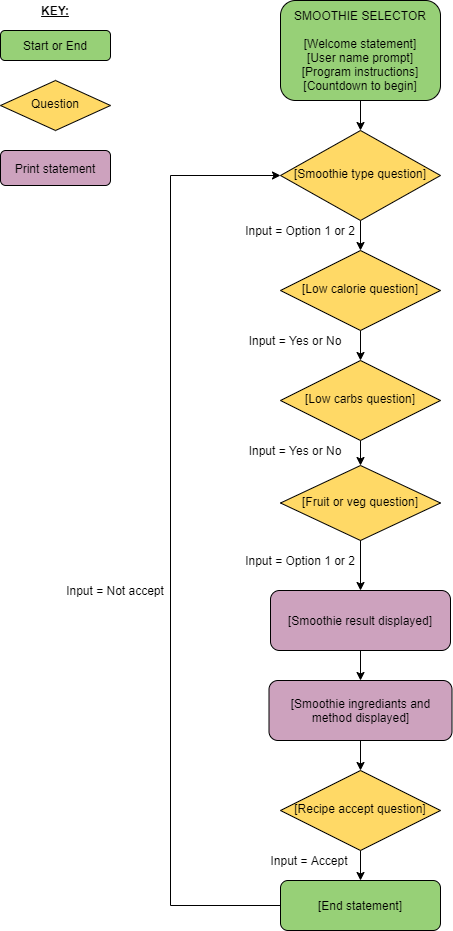

The diagram above was exported from draw.io. Its source (the exported page's mxGraphModel, read from the mxfile embedded in the PNG):
<mxGraphModel dx="1202" dy="484" grid="1" gridSize="10" guides="1" tooltips="1" connect="1" arrows="1" fold="1" page="1" pageScale="1" pageWidth="827" pageHeight="1169" math="0" shadow="0">
  <root>
    <mxCell id="WIyWlLk6GJQsqaUBKTNV-0" />
    <mxCell id="WIyWlLk6GJQsqaUBKTNV-1" parent="WIyWlLk6GJQsqaUBKTNV-0" />
    <mxCell id="FCEDN5HShVZtYdISkB3n-8" value="" style="edgeStyle=orthogonalEdgeStyle;rounded=0;orthogonalLoop=1;jettySize=auto;html=1;" edge="1" parent="WIyWlLk6GJQsqaUBKTNV-1" source="WIyWlLk6GJQsqaUBKTNV-3" target="FCEDN5HShVZtYdISkB3n-2">
      <mxGeometry relative="1" as="geometry" />
    </mxCell>
    <mxCell id="WIyWlLk6GJQsqaUBKTNV-3" value="&lt;font&gt;&lt;font style=&quot;font-size: 12px&quot;&gt;SMOOTHIE SELECTOR&lt;br&gt;&lt;br&gt;[Welcome statement]&lt;br&gt;[User name prompt]&lt;br&gt;[Program instructions]&lt;br&gt;[Countdown to begin]&lt;/font&gt;&lt;br&gt;&lt;/font&gt;" style="rounded=1;whiteSpace=wrap;html=1;fontSize=12;glass=0;strokeWidth=1;shadow=0;fillColor=#97D077;" parent="WIyWlLk6GJQsqaUBKTNV-1" vertex="1">
      <mxGeometry x="330" y="40" width="160" height="100" as="geometry" />
    </mxCell>
    <mxCell id="FCEDN5HShVZtYdISkB3n-10" value="" style="edgeStyle=orthogonalEdgeStyle;rounded=0;orthogonalLoop=1;jettySize=auto;html=1;" edge="1" parent="WIyWlLk6GJQsqaUBKTNV-1" source="WIyWlLk6GJQsqaUBKTNV-6" target="FCEDN5HShVZtYdISkB3n-0">
      <mxGeometry relative="1" as="geometry" />
    </mxCell>
    <mxCell id="WIyWlLk6GJQsqaUBKTNV-6" value="[Low calorie question]" style="rhombus;whiteSpace=wrap;html=1;shadow=0;fontFamily=Helvetica;fontSize=12;align=center;strokeWidth=1;spacing=6;spacingTop=-4;fillColor=#FFD966;" parent="WIyWlLk6GJQsqaUBKTNV-1" vertex="1">
      <mxGeometry x="330" y="290" width="160" height="80" as="geometry" />
    </mxCell>
    <mxCell id="FCEDN5HShVZtYdISkB3n-11" value="" style="edgeStyle=orthogonalEdgeStyle;rounded=0;orthogonalLoop=1;jettySize=auto;html=1;" edge="1" parent="WIyWlLk6GJQsqaUBKTNV-1" source="FCEDN5HShVZtYdISkB3n-0" target="FCEDN5HShVZtYdISkB3n-1">
      <mxGeometry relative="1" as="geometry" />
    </mxCell>
    <mxCell id="FCEDN5HShVZtYdISkB3n-0" value="[Low carbs question]" style="rhombus;whiteSpace=wrap;html=1;shadow=0;fontFamily=Helvetica;fontSize=12;align=center;strokeWidth=1;spacing=6;spacingTop=-4;fillColor=#FFD966;" vertex="1" parent="WIyWlLk6GJQsqaUBKTNV-1">
      <mxGeometry x="330" y="400" width="160" height="80" as="geometry" />
    </mxCell>
    <mxCell id="FCEDN5HShVZtYdISkB3n-14" value="" style="edgeStyle=orthogonalEdgeStyle;rounded=0;orthogonalLoop=1;jettySize=auto;html=1;" edge="1" parent="WIyWlLk6GJQsqaUBKTNV-1" source="FCEDN5HShVZtYdISkB3n-1" target="FCEDN5HShVZtYdISkB3n-5">
      <mxGeometry relative="1" as="geometry" />
    </mxCell>
    <mxCell id="FCEDN5HShVZtYdISkB3n-1" value="[Fruit or veg question]" style="rhombus;whiteSpace=wrap;html=1;shadow=0;fontFamily=Helvetica;fontSize=12;align=center;strokeWidth=1;spacing=6;spacingTop=-4;fillColor=#FFD966;" vertex="1" parent="WIyWlLk6GJQsqaUBKTNV-1">
      <mxGeometry x="330" y="505" width="160" height="75" as="geometry" />
    </mxCell>
    <mxCell id="FCEDN5HShVZtYdISkB3n-9" value="" style="edgeStyle=orthogonalEdgeStyle;rounded=0;orthogonalLoop=1;jettySize=auto;html=1;" edge="1" parent="WIyWlLk6GJQsqaUBKTNV-1" source="FCEDN5HShVZtYdISkB3n-2" target="WIyWlLk6GJQsqaUBKTNV-6">
      <mxGeometry relative="1" as="geometry" />
    </mxCell>
    <mxCell id="FCEDN5HShVZtYdISkB3n-2" value="[Smoothie type question]" style="rhombus;whiteSpace=wrap;html=1;shadow=0;fontFamily=Helvetica;fontSize=12;align=center;strokeWidth=1;spacing=6;spacingTop=-4;fillColor=#FFD966;" vertex="1" parent="WIyWlLk6GJQsqaUBKTNV-1">
      <mxGeometry x="330" y="170" width="160" height="90" as="geometry" />
    </mxCell>
    <mxCell id="FCEDN5HShVZtYdISkB3n-19" value="" style="edgeStyle=orthogonalEdgeStyle;rounded=0;orthogonalLoop=1;jettySize=auto;html=1;" edge="1" parent="WIyWlLk6GJQsqaUBKTNV-1" source="FCEDN5HShVZtYdISkB3n-4" target="FCEDN5HShVZtYdISkB3n-7">
      <mxGeometry relative="1" as="geometry" />
    </mxCell>
    <mxCell id="FCEDN5HShVZtYdISkB3n-4" value="[Recipe accept question]" style="rhombus;whiteSpace=wrap;html=1;shadow=0;fontFamily=Helvetica;fontSize=12;align=center;strokeWidth=1;spacing=6;spacingTop=-4;fillColor=#FFD966;" vertex="1" parent="WIyWlLk6GJQsqaUBKTNV-1">
      <mxGeometry x="330" y="810" width="160" height="80" as="geometry" />
    </mxCell>
    <mxCell id="FCEDN5HShVZtYdISkB3n-17" value="" style="edgeStyle=orthogonalEdgeStyle;rounded=0;orthogonalLoop=1;jettySize=auto;html=1;" edge="1" parent="WIyWlLk6GJQsqaUBKTNV-1" source="FCEDN5HShVZtYdISkB3n-5" target="FCEDN5HShVZtYdISkB3n-15">
      <mxGeometry relative="1" as="geometry" />
    </mxCell>
    <mxCell id="FCEDN5HShVZtYdISkB3n-5" value="[Smoothie result displayed]" style="rounded=1;whiteSpace=wrap;html=1;fillColor=#CDA2BE;" vertex="1" parent="WIyWlLk6GJQsqaUBKTNV-1">
      <mxGeometry x="320" y="630" width="180" height="60" as="geometry" />
    </mxCell>
    <mxCell id="FCEDN5HShVZtYdISkB3n-43" style="edgeStyle=orthogonalEdgeStyle;rounded=0;orthogonalLoop=1;jettySize=auto;html=1;entryX=0;entryY=0.5;entryDx=0;entryDy=0;" edge="1" parent="WIyWlLk6GJQsqaUBKTNV-1" source="FCEDN5HShVZtYdISkB3n-7" target="FCEDN5HShVZtYdISkB3n-2">
      <mxGeometry relative="1" as="geometry">
        <Array as="points">
          <mxPoint x="220" y="945" />
          <mxPoint x="220" y="215" />
        </Array>
      </mxGeometry>
    </mxCell>
    <mxCell id="FCEDN5HShVZtYdISkB3n-7" value="&lt;font&gt;[End statement]&lt;br&gt;&lt;/font&gt;" style="rounded=1;whiteSpace=wrap;html=1;fontSize=12;glass=0;strokeWidth=1;shadow=0;fillColor=#97D077;" vertex="1" parent="WIyWlLk6GJQsqaUBKTNV-1">
      <mxGeometry x="330" y="920" width="160" height="50" as="geometry" />
    </mxCell>
    <mxCell id="FCEDN5HShVZtYdISkB3n-18" value="" style="edgeStyle=orthogonalEdgeStyle;rounded=0;orthogonalLoop=1;jettySize=auto;html=1;" edge="1" parent="WIyWlLk6GJQsqaUBKTNV-1" source="FCEDN5HShVZtYdISkB3n-15" target="FCEDN5HShVZtYdISkB3n-4">
      <mxGeometry relative="1" as="geometry" />
    </mxCell>
    <mxCell id="FCEDN5HShVZtYdISkB3n-15" value="[Smoothie ingrediants and method displayed]" style="rounded=1;whiteSpace=wrap;html=1;fillColor=#CDA2BE;" vertex="1" parent="WIyWlLk6GJQsqaUBKTNV-1">
      <mxGeometry x="318.5" y="720" width="183" height="60" as="geometry" />
    </mxCell>
    <mxCell id="FCEDN5HShVZtYdISkB3n-20" value="Input = Option 1 or 2" style="text;html=1;strokeColor=none;fillColor=none;align=center;verticalAlign=middle;whiteSpace=wrap;rounded=0;" vertex="1" parent="WIyWlLk6GJQsqaUBKTNV-1">
      <mxGeometry x="290" y="260" width="120" height="20" as="geometry" />
    </mxCell>
    <mxCell id="FCEDN5HShVZtYdISkB3n-24" value="Input = Yes or No" style="text;html=1;strokeColor=none;fillColor=none;align=center;verticalAlign=middle;whiteSpace=wrap;rounded=0;" vertex="1" parent="WIyWlLk6GJQsqaUBKTNV-1">
      <mxGeometry x="290" y="370" width="110" height="20" as="geometry" />
    </mxCell>
    <mxCell id="FCEDN5HShVZtYdISkB3n-34" value="Input = Yes or No" style="text;html=1;strokeColor=none;fillColor=none;align=center;verticalAlign=middle;whiteSpace=wrap;rounded=0;" vertex="1" parent="WIyWlLk6GJQsqaUBKTNV-1">
      <mxGeometry x="290" y="480" width="110" height="20" as="geometry" />
    </mxCell>
    <mxCell id="FCEDN5HShVZtYdISkB3n-36" value="Input = Option 1 or 2" style="text;html=1;strokeColor=none;fillColor=none;align=center;verticalAlign=middle;whiteSpace=wrap;rounded=0;" vertex="1" parent="WIyWlLk6GJQsqaUBKTNV-1">
      <mxGeometry x="290" y="590" width="120" height="20" as="geometry" />
    </mxCell>
    <mxCell id="FCEDN5HShVZtYdISkB3n-38" value="Input = Accept" style="text;html=1;strokeColor=none;fillColor=none;align=center;verticalAlign=middle;whiteSpace=wrap;rounded=0;" vertex="1" parent="WIyWlLk6GJQsqaUBKTNV-1">
      <mxGeometry x="304" y="890" width="110" height="20" as="geometry" />
    </mxCell>
    <mxCell id="FCEDN5HShVZtYdISkB3n-44" value="Input = Not accept" style="text;html=1;strokeColor=none;fillColor=none;align=center;verticalAlign=middle;whiteSpace=wrap;rounded=0;" vertex="1" parent="WIyWlLk6GJQsqaUBKTNV-1">
      <mxGeometry x="110" y="620" width="110" height="20" as="geometry" />
    </mxCell>
    <mxCell id="FCEDN5HShVZtYdISkB3n-45" value="&lt;font&gt;Start or End&lt;br&gt;&lt;/font&gt;" style="rounded=1;whiteSpace=wrap;html=1;fontSize=12;glass=0;strokeWidth=1;shadow=0;fillColor=#97D077;" vertex="1" parent="WIyWlLk6GJQsqaUBKTNV-1">
      <mxGeometry x="50" y="70" width="110" height="30" as="geometry" />
    </mxCell>
    <mxCell id="FCEDN5HShVZtYdISkB3n-46" value="Question" style="rhombus;whiteSpace=wrap;html=1;shadow=0;fontFamily=Helvetica;fontSize=12;align=center;strokeWidth=1;spacing=6;spacingTop=-4;fillColor=#FFD966;" vertex="1" parent="WIyWlLk6GJQsqaUBKTNV-1">
      <mxGeometry x="50" y="120" width="110" height="50" as="geometry" />
    </mxCell>
    <mxCell id="FCEDN5HShVZtYdISkB3n-47" value="Print statement" style="rounded=1;whiteSpace=wrap;html=1;fillColor=#CDA2BE;" vertex="1" parent="WIyWlLk6GJQsqaUBKTNV-1">
      <mxGeometry x="50" y="190" width="110" height="35" as="geometry" />
    </mxCell>
    <mxCell id="FCEDN5HShVZtYdISkB3n-48" value="&lt;b&gt;&lt;u&gt;KEY:&lt;/u&gt;&lt;/b&gt;" style="text;html=1;strokeColor=none;fillColor=none;align=center;verticalAlign=middle;whiteSpace=wrap;rounded=0;" vertex="1" parent="WIyWlLk6GJQsqaUBKTNV-1">
      <mxGeometry x="85" y="40" width="40" height="20" as="geometry" />
    </mxCell>
  </root>
</mxGraphModel>